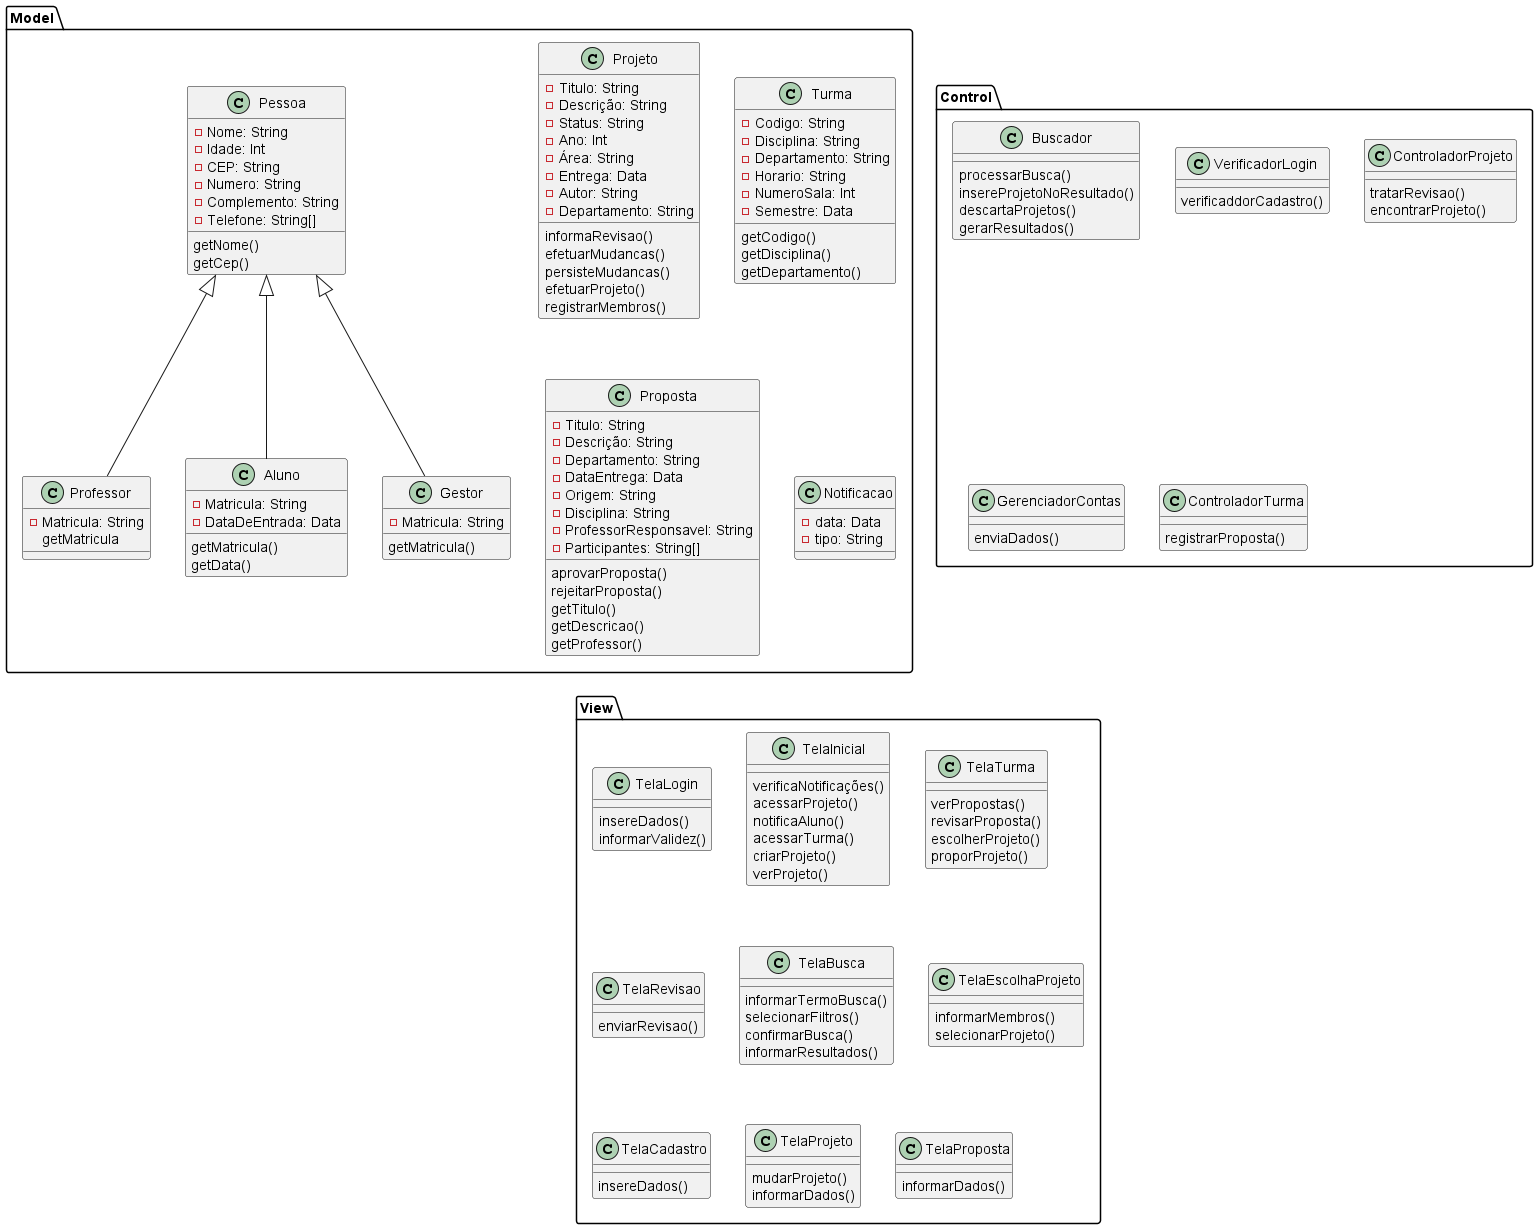

The diagram above was rendered by PlantUML. Its source (embedded in the PNG):
@startuml DiagramaDePack

folder Model{

    class Pessoa{
        -Nome: String
        -Idade: Int
        -CEP: String
        -Numero: String
        -Complemento: String
        -Telefone: String[]
        getNome()
        getCep()
    }

    class Professor {
        -Matricula: String 
        getMatricula
    }

    class Aluno {
        -Matricula: String
        -DataDeEntrada: Data
        getMatricula()
        getData()
    }

    class Gestor {
        -Matricula: String
        getMatricula()
    }

    class Projeto {
        -Titulo: String
        -Descrição: String
        -Status: String
        -Ano: Int
        -Área: String
        -Entrega: Data
        -Autor: String
        -Departamento: String
        informaRevisao()
        efetuarMudancas()
        persisteMudancas()
        efetuarProjeto()
        registrarMembros()
    }

    class Turma {
        -Codigo: String
        -Disciplina: String
        -Departamento: String
        -Horario: String
        -NumeroSala: Int
        -Semestre: Data
        getCodigo()
        getDisciplina()
        getDepartamento()
    }

    class Proposta{
        -Titulo: String
        -Descrição: String
        -Departamento: String
        -DataEntrega: Data
        -Origem: String
        -Disciplina: String
        -ProfessorResponsavel: String
        -Participantes: String[]
        aprovarProposta()
        rejeitarProposta()
        getTitulo()
        getDescricao()
        getProfessor()

    }

    class Notificacao{
        -data: Data
        -tipo: String
    }

    Pessoa <|-- Professor
    Pessoa <|-- Aluno
    Pessoa <|-- Gestor
}

folder Control{
    
    class Buscador  {
     processarBusca()
     insereProjetoNoResultado()
     descartaProjetos()
     gerarResultados()
    }

    class VerificadorLogin{
        verificaddorCadastro()
    }

    class ControladorProjeto{
        tratarRevisao()
        encontrarProjeto()
    }

    class GerenciadorContas{
        enviaDados()
    }

    class ControladorTurma{
        registrarProposta()
    }
}

folder View{
    class TelaLogin{
        insereDados()
        informarValidez()
    }

    class TelaInicial{
        verificaNotificações()
        acessarProjeto()
        notificaAluno()
        acessarTurma()
        criarProjeto()
        verProjeto()
    }

    class TelaTurma{
        verPropostas()
        revisarProposta()
        escolherProjeto()
        proporProjeto()
    }

    class TelaRevisao{
        enviarRevisao()
    }

    class TelaBusca{
        informarTermoBusca()
        selecionarFiltros()
        confirmarBusca()
        informarResultados()
    }

    class TelaEscolhaProjeto{
        informarMembros()
        selecionarProjeto()
    }

    class TelaCadastro{
        insereDados()
    }

    class TelaProjeto{
        mudarProjeto()
        informarDados()
    }

    class TelaProposta{
        informarDados()
    }
}



@enduml